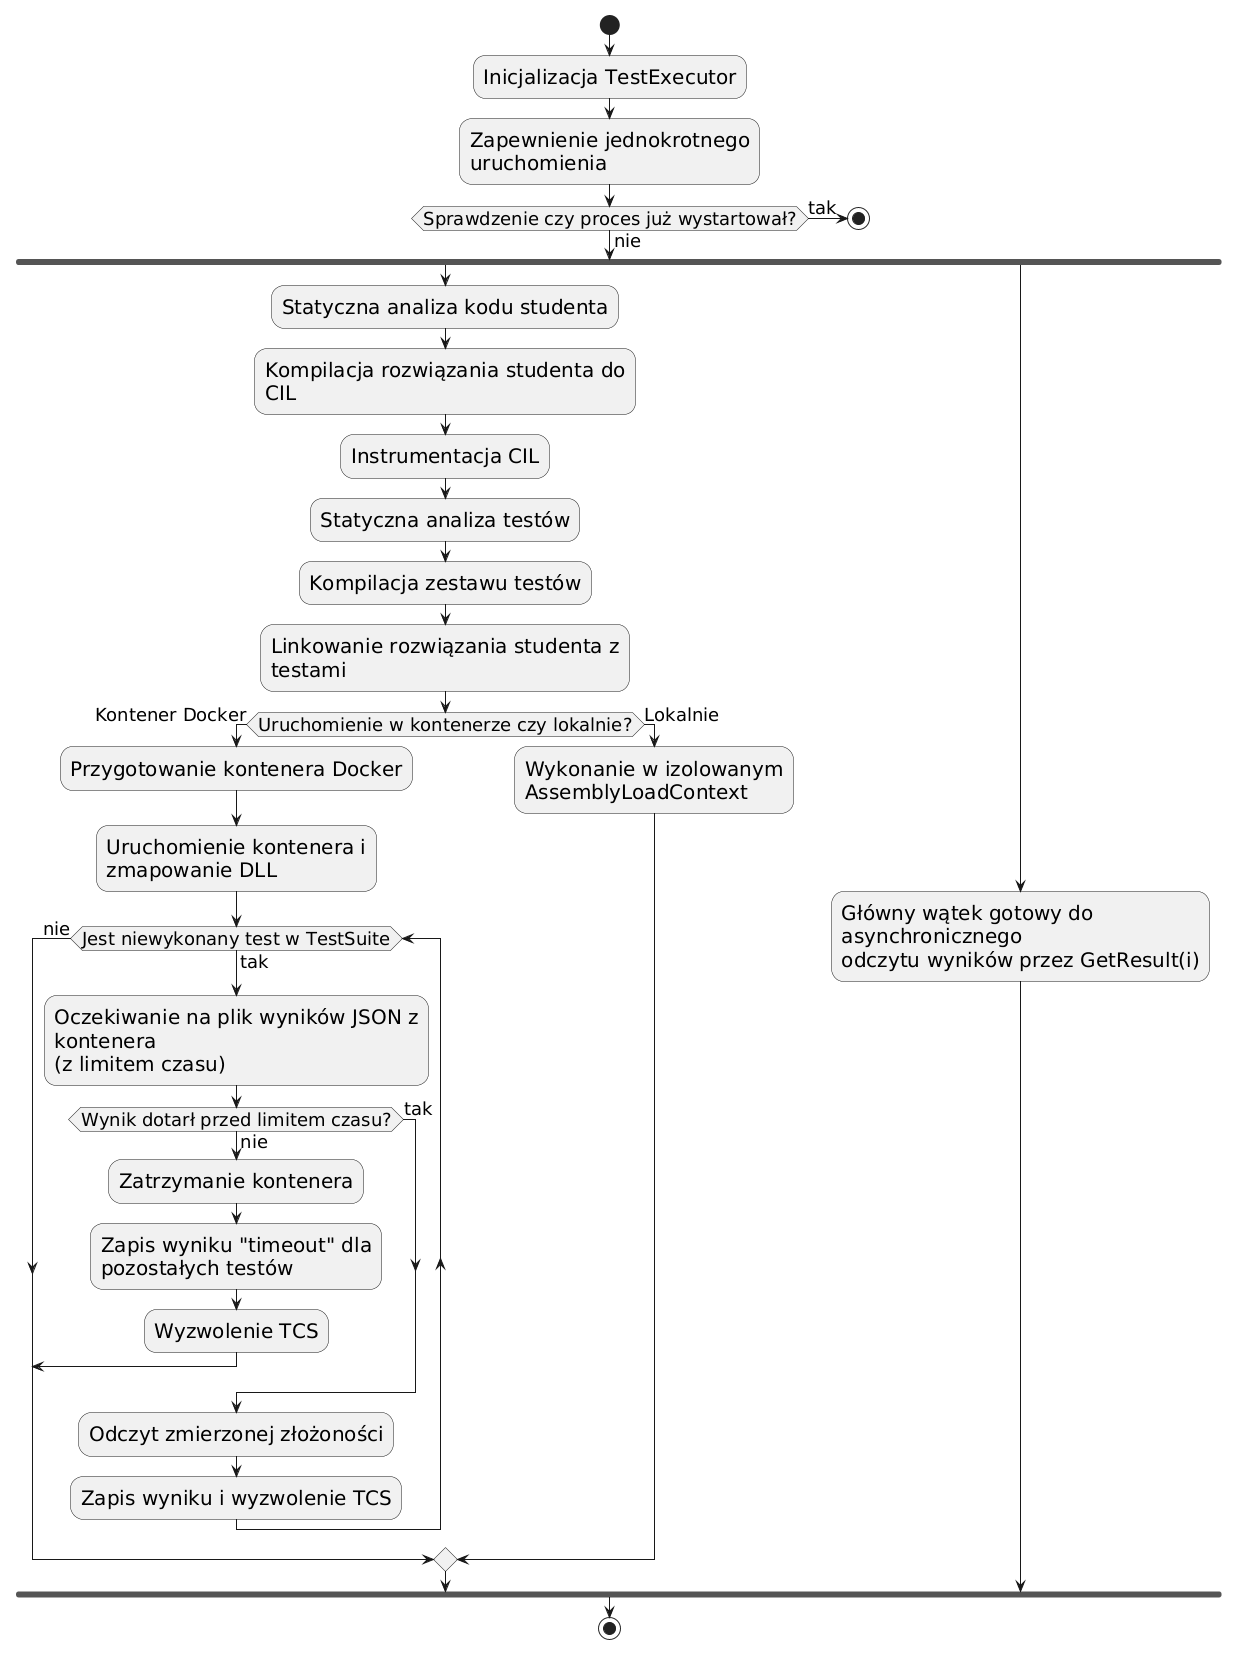

The diagram above was rendered by PlantUML. Its source (embedded in the PNG):
@startuml
skinparam defaultFontName Arial
skinparam defaultFontSize 20
skinparam ArrowFontSize 18
skinparam wrapWidth 380
skinparam shadowing false
skinparam ActivityFontSize 20
skinparam ActivityDiamondFontSize 18

start
:Inicjalizacja TestExecutor;
:Zapewnienie jednokrotnego uruchomienia;

if (Sprawdzenie czy proces już wystartował?) then (tak)
  stop
else (nie)


fork
  :Statyczna analiza kodu studenta;
  :Kompilacja rozwiązania studenta do CIL;

  :Instrumentacja CIL;

  :Statyczna analiza testów;
  :Kompilacja zestawu testów;
  :Linkowanie rozwiązania studenta z testami;

  if (Uruchomienie w kontenerze czy lokalnie?) then (Kontener Docker)
    :Przygotowanie kontenera Docker;
    :Uruchomienie kontenera i zmapowanie DLL;
    while (Jest niewykonany test w TestSuite) is (tak)
      :Oczekiwanie na plik wyników JSON z kontenera\n(z limitem czasu);
      if (Wynik dotarł przed limitem czasu?) then (nie)
        :Zatrzymanie kontenera;
        :Zapis wyniku "timeout" dla pozostałych testów;
        :Wyzwolenie TCS;
        break
      else (tak)
      endif
      :Odczyt zmierzonej złożoności;
      :Zapis wyniku i wyzwolenie TCS;
    endwhile (nie)
  else (Lokalnie)
    :Wykonanie w izolowanym AssemblyLoadContext;
  endif

fork again
  :Główny wątek gotowy do asynchronicznego\nodczytu wyników przez GetResult(i);
end fork

stop
@enduml